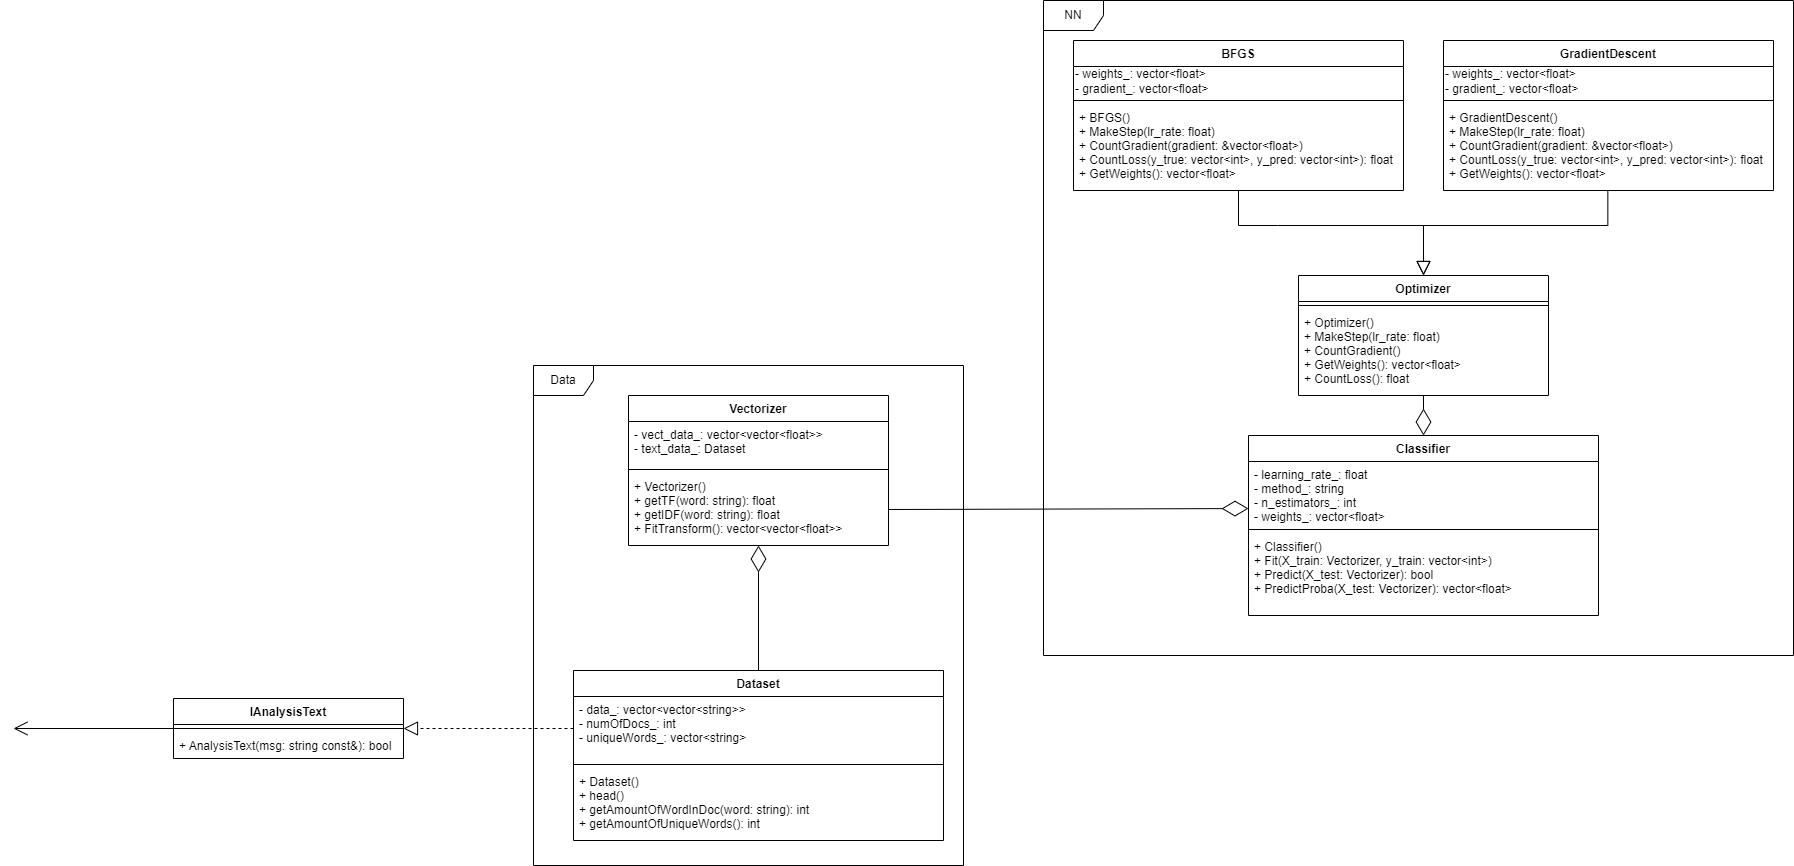

The diagram above was exported from draw.io. Its source (the exported page's mxGraphModel, read from the mxfile embedded in the PNG):
<mxGraphModel dx="3287" dy="1853" grid="1" gridSize="10" guides="1" tooltips="1" connect="1" arrows="1" fold="1" page="1" pageScale="1" pageWidth="827" pageHeight="1169" math="0" shadow="0">
  <root>
    <mxCell id="0" />
    <mxCell id="1" parent="0" />
    <mxCell id="kZyKLQvA5PfmpIHMUGWS-26" value="NN" style="shape=umlFrame;whiteSpace=wrap;html=1;" parent="1" vertex="1">
      <mxGeometry x="180" y="-225" width="750" height="655" as="geometry" />
    </mxCell>
    <mxCell id="kZyKLQvA5PfmpIHMUGWS-29" value="Data" style="shape=umlFrame;whiteSpace=wrap;html=1;" parent="1" vertex="1">
      <mxGeometry x="-330" y="140" width="430" height="500" as="geometry" />
    </mxCell>
    <mxCell id="yLYwoXJcRaRkwoGpH_a7-1" value="Dataset" style="swimlane;fontStyle=1;align=center;verticalAlign=top;childLayout=stackLayout;horizontal=1;startSize=26;horizontalStack=0;resizeParent=1;resizeParentMax=0;resizeLast=0;collapsible=1;marginBottom=0;" parent="1" vertex="1">
      <mxGeometry x="-290" y="445" width="370" height="170" as="geometry" />
    </mxCell>
    <mxCell id="yLYwoXJcRaRkwoGpH_a7-2" value="- data_: vector&lt;vector&lt;string&gt;&gt;&#10;- numOfDocs_: int&#10;- uniqueWords_: vector&lt;string&gt;" style="text;strokeColor=none;fillColor=none;align=left;verticalAlign=top;spacingLeft=4;spacingRight=4;overflow=hidden;rotatable=0;points=[[0,0.5],[1,0.5]];portConstraint=eastwest;" parent="yLYwoXJcRaRkwoGpH_a7-1" vertex="1">
      <mxGeometry y="26" width="370" height="64" as="geometry" />
    </mxCell>
    <mxCell id="yLYwoXJcRaRkwoGpH_a7-3" value="" style="line;strokeWidth=1;fillColor=none;align=left;verticalAlign=middle;spacingTop=-1;spacingLeft=3;spacingRight=3;rotatable=0;labelPosition=right;points=[];portConstraint=eastwest;" parent="yLYwoXJcRaRkwoGpH_a7-1" vertex="1">
      <mxGeometry y="90" width="370" height="8" as="geometry" />
    </mxCell>
    <mxCell id="yLYwoXJcRaRkwoGpH_a7-4" value="+ Dataset()&#10;+ head()&#10;+ getAmountOfWordInDoc(word: string): int&#10;+ getAmountOfUniqueWords(): int" style="text;strokeColor=none;fillColor=none;align=left;verticalAlign=top;spacingLeft=4;spacingRight=4;overflow=hidden;rotatable=0;points=[[0,0.5],[1,0.5]];portConstraint=eastwest;" parent="yLYwoXJcRaRkwoGpH_a7-1" vertex="1">
      <mxGeometry y="98" width="370" height="72" as="geometry" />
    </mxCell>
    <mxCell id="yLYwoXJcRaRkwoGpH_a7-5" value="Vectorizer" style="swimlane;fontStyle=1;align=center;verticalAlign=top;childLayout=stackLayout;horizontal=1;startSize=26;horizontalStack=0;resizeParent=1;resizeParentMax=0;resizeLast=0;collapsible=1;marginBottom=0;" parent="1" vertex="1">
      <mxGeometry x="-235" y="170" width="260" height="150" as="geometry" />
    </mxCell>
    <mxCell id="yLYwoXJcRaRkwoGpH_a7-6" value="- vect_data_: vector&lt;vector&lt;float&gt;&gt; &#10;- text_data_: Dataset" style="text;strokeColor=none;fillColor=none;align=left;verticalAlign=top;spacingLeft=4;spacingRight=4;overflow=hidden;rotatable=0;points=[[0,0.5],[1,0.5]];portConstraint=eastwest;" parent="yLYwoXJcRaRkwoGpH_a7-5" vertex="1">
      <mxGeometry y="26" width="260" height="44" as="geometry" />
    </mxCell>
    <mxCell id="yLYwoXJcRaRkwoGpH_a7-7" value="" style="line;strokeWidth=1;fillColor=none;align=left;verticalAlign=middle;spacingTop=-1;spacingLeft=3;spacingRight=3;rotatable=0;labelPosition=right;points=[];portConstraint=eastwest;" parent="yLYwoXJcRaRkwoGpH_a7-5" vertex="1">
      <mxGeometry y="70" width="260" height="8" as="geometry" />
    </mxCell>
    <mxCell id="yLYwoXJcRaRkwoGpH_a7-8" value="+ Vectorizer()&#10;+ getTF(word: string): float&#10;+ getIDF(word: string): float&#10;+ FitTransform(): vector&lt;vector&lt;float&gt;&gt;&#10;" style="text;strokeColor=none;fillColor=none;align=left;verticalAlign=top;spacingLeft=4;spacingRight=4;overflow=hidden;rotatable=0;points=[[0,0.5],[1,0.5]];portConstraint=eastwest;" parent="yLYwoXJcRaRkwoGpH_a7-5" vertex="1">
      <mxGeometry y="78" width="260" height="72" as="geometry" />
    </mxCell>
    <mxCell id="yLYwoXJcRaRkwoGpH_a7-11" value="Classifier" style="swimlane;fontStyle=1;align=center;verticalAlign=top;childLayout=stackLayout;horizontal=1;startSize=26;horizontalStack=0;resizeParent=1;resizeParentMax=0;resizeLast=0;collapsible=1;marginBottom=0;" parent="1" vertex="1">
      <mxGeometry x="385" y="210" width="350" height="180" as="geometry" />
    </mxCell>
    <mxCell id="yLYwoXJcRaRkwoGpH_a7-12" value="- learning_rate_: float&#10;- method_: string&#10;- n_estimators_: int&#10;- weights_: vector&lt;float&gt;" style="text;strokeColor=none;fillColor=none;align=left;verticalAlign=top;spacingLeft=4;spacingRight=4;overflow=hidden;rotatable=0;points=[[0,0.5],[1,0.5]];portConstraint=eastwest;" parent="yLYwoXJcRaRkwoGpH_a7-11" vertex="1">
      <mxGeometry y="26" width="350" height="64" as="geometry" />
    </mxCell>
    <mxCell id="yLYwoXJcRaRkwoGpH_a7-13" value="" style="line;strokeWidth=1;fillColor=none;align=left;verticalAlign=middle;spacingTop=-1;spacingLeft=3;spacingRight=3;rotatable=0;labelPosition=right;points=[];portConstraint=eastwest;" parent="yLYwoXJcRaRkwoGpH_a7-11" vertex="1">
      <mxGeometry y="90" width="350" height="8" as="geometry" />
    </mxCell>
    <mxCell id="yLYwoXJcRaRkwoGpH_a7-14" value="+ Classifier()&#10;+ Fit(X_train: Vectorizer, y_train: vector&lt;int&gt;)&#10;+ Predict(X_test: Vectorizer): bool&#10;+ PredictProba(X_test: Vectorizer): vector&lt;float&gt;" style="text;strokeColor=none;fillColor=none;align=left;verticalAlign=top;spacingLeft=4;spacingRight=4;overflow=hidden;rotatable=0;points=[[0,0.5],[1,0.5]];portConstraint=eastwest;" parent="yLYwoXJcRaRkwoGpH_a7-11" vertex="1">
      <mxGeometry y="98" width="350" height="82" as="geometry" />
    </mxCell>
    <mxCell id="yLYwoXJcRaRkwoGpH_a7-18" value="" style="endArrow=diamondThin;endFill=0;endSize=24;html=1;rounded=0;exitX=1;exitY=0.5;exitDx=0;exitDy=0;entryX=0;entryY=0.735;entryDx=0;entryDy=0;entryPerimeter=0;" parent="1" source="yLYwoXJcRaRkwoGpH_a7-8" edge="1" target="yLYwoXJcRaRkwoGpH_a7-12">
      <mxGeometry width="160" relative="1" as="geometry">
        <mxPoint x="140" y="300" as="sourcePoint" />
        <mxPoint x="380" y="284" as="targetPoint" />
      </mxGeometry>
    </mxCell>
    <mxCell id="yLYwoXJcRaRkwoGpH_a7-19" value="Optimizer" style="swimlane;fontStyle=1;align=center;verticalAlign=top;childLayout=stackLayout;horizontal=1;startSize=26;horizontalStack=0;resizeParent=1;resizeParentMax=0;resizeLast=0;collapsible=1;marginBottom=0;" parent="1" vertex="1">
      <mxGeometry x="435" y="50" width="250" height="120" as="geometry" />
    </mxCell>
    <mxCell id="yLYwoXJcRaRkwoGpH_a7-21" value="" style="line;strokeWidth=1;fillColor=none;align=left;verticalAlign=middle;spacingTop=-1;spacingLeft=3;spacingRight=3;rotatable=0;labelPosition=right;points=[];portConstraint=eastwest;" parent="yLYwoXJcRaRkwoGpH_a7-19" vertex="1">
      <mxGeometry y="26" width="250" height="8" as="geometry" />
    </mxCell>
    <mxCell id="yLYwoXJcRaRkwoGpH_a7-22" value="+ Optimizer()&#10;+ MakeStep(lr_rate: float)&#10;+ CountGradient()&#10;+ GetWeights(): vector&lt;float&gt;&#10;+ CountLoss(): float" style="text;strokeColor=none;fillColor=none;align=left;verticalAlign=top;spacingLeft=4;spacingRight=4;overflow=hidden;rotatable=0;points=[[0,0.5],[1,0.5]];portConstraint=eastwest;" parent="yLYwoXJcRaRkwoGpH_a7-19" vertex="1">
      <mxGeometry y="34" width="250" height="86" as="geometry" />
    </mxCell>
    <mxCell id="kZyKLQvA5PfmpIHMUGWS-31" value="GradientDescent" style="swimlane;fontStyle=1;align=center;verticalAlign=top;childLayout=stackLayout;horizontal=1;startSize=26;horizontalStack=0;resizeParent=1;resizeParentMax=0;resizeLast=0;collapsible=1;marginBottom=0;" parent="1" vertex="1">
      <mxGeometry x="580" y="-185" width="330" height="150" as="geometry" />
    </mxCell>
    <mxCell id="UrorxKczciDMZ9ojOI7Q-3" value="&lt;span&gt;- weights_: vector&amp;lt;float&amp;gt;&lt;/span&gt;&lt;br style=&quot;padding: 0px ; margin: 0px&quot;&gt;&lt;span&gt;- gradient_: vector&amp;lt;float&amp;gt;&lt;/span&gt;" style="text;html=1;align=left;verticalAlign=middle;resizable=0;points=[];autosize=1;strokeColor=none;fillColor=none;" vertex="1" parent="kZyKLQvA5PfmpIHMUGWS-31">
      <mxGeometry y="26" width="330" height="30" as="geometry" />
    </mxCell>
    <mxCell id="kZyKLQvA5PfmpIHMUGWS-33" value="" style="line;strokeWidth=1;fillColor=none;align=left;verticalAlign=middle;spacingTop=-1;spacingLeft=3;spacingRight=3;rotatable=0;labelPosition=right;points=[];portConstraint=eastwest;" parent="kZyKLQvA5PfmpIHMUGWS-31" vertex="1">
      <mxGeometry y="56" width="330" height="8" as="geometry" />
    </mxCell>
    <mxCell id="kZyKLQvA5PfmpIHMUGWS-34" value="+ GradientDescent()&#10;+ MakeStep(lr_rate: float)&#10;+ CountGradient(gradient: &amp;vector&lt;float&gt;)&#10;+ CountLoss(y_true: vector&lt;int&gt;, y_pred: vector&lt;int&gt;): float&#10;+ GetWeights(): vector&lt;float&gt;" style="text;strokeColor=none;fillColor=none;align=left;verticalAlign=top;spacingLeft=4;spacingRight=4;overflow=hidden;rotatable=0;points=[[0,0.5],[1,0.5]];portConstraint=eastwest;" parent="kZyKLQvA5PfmpIHMUGWS-31" vertex="1">
      <mxGeometry y="64" width="330" height="86" as="geometry" />
    </mxCell>
    <mxCell id="kZyKLQvA5PfmpIHMUGWS-35" value="BFGS" style="swimlane;fontStyle=1;align=center;verticalAlign=top;childLayout=stackLayout;horizontal=1;startSize=26;horizontalStack=0;resizeParent=1;resizeParentMax=0;resizeLast=0;collapsible=1;marginBottom=0;" parent="1" vertex="1">
      <mxGeometry x="210" y="-185" width="330" height="150" as="geometry" />
    </mxCell>
    <mxCell id="UrorxKczciDMZ9ojOI7Q-2" value="&lt;span&gt;- weights_: vector&amp;lt;float&amp;gt;&lt;/span&gt;&lt;br style=&quot;padding: 0px ; margin: 0px&quot;&gt;&lt;span&gt;- gradient_: vector&amp;lt;float&amp;gt;&lt;/span&gt;" style="text;html=1;align=left;verticalAlign=middle;resizable=0;points=[];autosize=1;strokeColor=none;fillColor=none;" vertex="1" parent="kZyKLQvA5PfmpIHMUGWS-35">
      <mxGeometry y="26" width="330" height="30" as="geometry" />
    </mxCell>
    <mxCell id="kZyKLQvA5PfmpIHMUGWS-37" value="" style="line;strokeWidth=1;fillColor=none;align=left;verticalAlign=middle;spacingTop=-1;spacingLeft=3;spacingRight=3;rotatable=0;labelPosition=right;points=[];portConstraint=eastwest;" parent="kZyKLQvA5PfmpIHMUGWS-35" vertex="1">
      <mxGeometry y="56" width="330" height="8" as="geometry" />
    </mxCell>
    <mxCell id="kZyKLQvA5PfmpIHMUGWS-38" value="+ BFGS()&#10;+ MakeStep(lr_rate: float)&#10;+ CountGradient(gradient: &amp;vector&lt;float&gt;)&#10;+ CountLoss(y_true: vector&lt;int&gt;, y_pred: vector&lt;int&gt;): float&#10;+ GetWeights(): vector&lt;float&gt;" style="text;strokeColor=none;fillColor=none;align=left;verticalAlign=top;spacingLeft=4;spacingRight=4;overflow=hidden;rotatable=0;points=[[0,0.5],[1,0.5]];portConstraint=eastwest;" parent="kZyKLQvA5PfmpIHMUGWS-35" vertex="1">
      <mxGeometry y="64" width="330" height="86" as="geometry" />
    </mxCell>
    <mxCell id="kZyKLQvA5PfmpIHMUGWS-54" value="" style="endArrow=block;endFill=0;endSize=12;html=1;rounded=0;entryX=0.5;entryY=0;entryDx=0;entryDy=0;edgeStyle=elbowEdgeStyle;elbow=vertical;exitX=0.498;exitY=1;exitDx=0;exitDy=0;exitPerimeter=0;" parent="1" source="kZyKLQvA5PfmpIHMUGWS-34" target="yLYwoXJcRaRkwoGpH_a7-19" edge="1">
      <mxGeometry width="160" relative="1" as="geometry">
        <mxPoint x="350" y="-75" as="sourcePoint" />
        <mxPoint x="510" y="-75" as="targetPoint" />
        <Array as="points">
          <mxPoint x="590" />
        </Array>
      </mxGeometry>
    </mxCell>
    <mxCell id="UrorxKczciDMZ9ojOI7Q-1" value="" style="endArrow=diamondThin;endFill=0;endSize=24;html=1;rounded=0;exitX=0.5;exitY=0;exitDx=0;exitDy=0;" edge="1" parent="1" source="yLYwoXJcRaRkwoGpH_a7-1" target="yLYwoXJcRaRkwoGpH_a7-8">
      <mxGeometry width="160" relative="1" as="geometry">
        <mxPoint x="-40" y="310" as="sourcePoint" />
        <mxPoint x="120" y="310" as="targetPoint" />
      </mxGeometry>
    </mxCell>
    <mxCell id="UrorxKczciDMZ9ojOI7Q-5" value="" style="endArrow=diamondThin;endFill=0;endSize=24;html=1;rounded=0;entryX=0.5;entryY=0;entryDx=0;entryDy=0;" edge="1" parent="1" source="yLYwoXJcRaRkwoGpH_a7-19" target="yLYwoXJcRaRkwoGpH_a7-11">
      <mxGeometry width="160" relative="1" as="geometry">
        <mxPoint x="380" y="135" as="sourcePoint" />
        <mxPoint x="540" y="135" as="targetPoint" />
      </mxGeometry>
    </mxCell>
    <mxCell id="UrorxKczciDMZ9ojOI7Q-7" value="" style="endArrow=block;endFill=0;endSize=12;html=1;rounded=0;entryX=0.5;entryY=0;entryDx=0;entryDy=0;" edge="1" parent="1" source="kZyKLQvA5PfmpIHMUGWS-35" target="yLYwoXJcRaRkwoGpH_a7-19">
      <mxGeometry width="160" relative="1" as="geometry">
        <mxPoint x="480" y="-30" as="sourcePoint" />
        <mxPoint x="640" y="-30" as="targetPoint" />
        <Array as="points">
          <mxPoint x="375" />
          <mxPoint x="414" />
          <mxPoint x="560" />
        </Array>
      </mxGeometry>
    </mxCell>
    <mxCell id="UrorxKczciDMZ9ojOI7Q-8" value="IAnalysisText" style="swimlane;fontStyle=1;align=center;verticalAlign=top;childLayout=stackLayout;horizontal=1;startSize=26;horizontalStack=0;resizeParent=1;resizeParentMax=0;resizeLast=0;collapsible=1;marginBottom=0;" vertex="1" parent="1">
      <mxGeometry x="-690" y="473" width="230" height="60" as="geometry" />
    </mxCell>
    <mxCell id="UrorxKczciDMZ9ojOI7Q-10" value="" style="line;strokeWidth=1;fillColor=none;align=left;verticalAlign=middle;spacingTop=-1;spacingLeft=3;spacingRight=3;rotatable=0;labelPosition=right;points=[];portConstraint=eastwest;" vertex="1" parent="UrorxKczciDMZ9ojOI7Q-8">
      <mxGeometry y="26" width="230" height="8" as="geometry" />
    </mxCell>
    <mxCell id="UrorxKczciDMZ9ojOI7Q-11" value="+ AnalysisText(msg: string const&amp;): bool" style="text;strokeColor=none;fillColor=none;align=left;verticalAlign=top;spacingLeft=4;spacingRight=4;overflow=hidden;rotatable=0;points=[[0,0.5],[1,0.5]];portConstraint=eastwest;" vertex="1" parent="UrorxKczciDMZ9ojOI7Q-8">
      <mxGeometry y="34" width="230" height="26" as="geometry" />
    </mxCell>
    <mxCell id="UrorxKczciDMZ9ojOI7Q-13" value="" style="endArrow=block;dashed=1;endFill=0;endSize=12;html=1;rounded=0;exitX=0;exitY=0.5;exitDx=0;exitDy=0;" edge="1" parent="1" source="yLYwoXJcRaRkwoGpH_a7-2" target="UrorxKczciDMZ9ojOI7Q-8">
      <mxGeometry width="160" relative="1" as="geometry">
        <mxPoint x="-540" y="320" as="sourcePoint" />
        <mxPoint x="-380" y="320" as="targetPoint" />
      </mxGeometry>
    </mxCell>
    <mxCell id="UrorxKczciDMZ9ojOI7Q-14" value="" style="endArrow=open;endFill=1;endSize=12;html=1;rounded=0;exitX=0;exitY=0.5;exitDx=0;exitDy=0;" edge="1" parent="1" source="UrorxKczciDMZ9ojOI7Q-8">
      <mxGeometry width="160" relative="1" as="geometry">
        <mxPoint x="-940" y="390" as="sourcePoint" />
        <mxPoint x="-850" y="503" as="targetPoint" />
      </mxGeometry>
    </mxCell>
  </root>
</mxGraphModel>